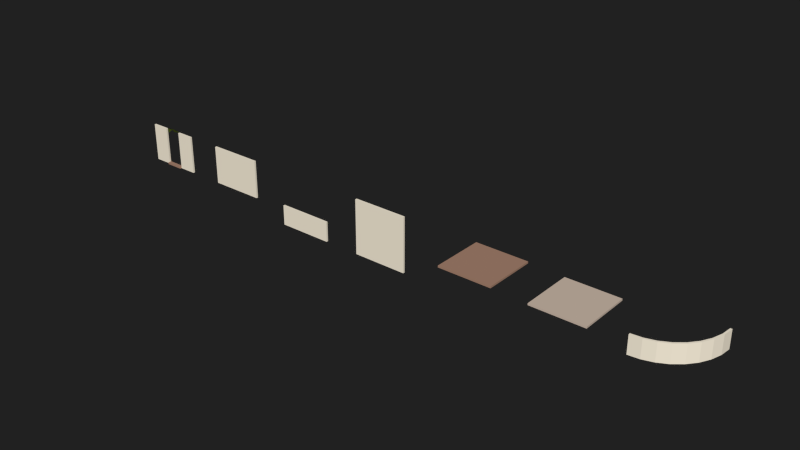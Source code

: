 # Source: Room_tiles.02.blend  (saved by Blender 2.72.0; exported with 4.5.12 LTS)
import bpy
from mathutils import Matrix  # noqa: F401  (used for matrix-valued properties, if any)

bpy.ops.wm.read_factory_settings(use_empty=True)
scene = bpy.context.scene
scene.name = 'Scene'

# ---- collections
col_collection_1 = bpy.data.collections.new('Collection 1'); scene.collection.children.link(col_collection_1)

# ---- materials (node trees are filled in below, after node groups)
mat_wall_door = bpy.data.materials.new('Wall_Door')
mat_wall_door.alpha_threshold = 0.0
mat_wall_door.use_transparent_shadow = False
mat_wall_door.diffuse_color = (1.0, 0.9106, 0.7436, 1.0)
mat_wall_door.roughness = 0.5
mat_wall_door.specular_intensity = 0.0
mat_wall_door.line_color = (0.0, 0.0, 0.0, 1.0)
mat_grass = bpy.data.materials.new('Grass')
mat_grass.alpha_threshold = 0.0
mat_grass.use_transparent_shadow = False
mat_grass.diffuse_color = (0.06119, 0.0843, 0.01104, 1.0)
mat_grass.roughness = 0.5
mat_ceiling = bpy.data.materials.new('Ceiling')
mat_ceiling.alpha_threshold = 0.0
mat_ceiling.use_transparent_shadow = False
mat_ceiling.diffuse_color = (0.4041, 0.2388, 0.1674, 1.0)
mat_ceiling.roughness = 0.5
mat_ceiling.specular_intensity = 0.0
mat_pavement = bpy.data.materials.new('Pavement')
mat_pavement.alpha_threshold = 0.0
mat_pavement.use_transparent_shadow = False
mat_pavement.diffuse_color = (0.644, 0.5187, 0.4239, 1.0)
mat_pavement.roughness = 0.5
mat_pavement.specular_intensity = 0.1237

# ---- material node trees

# ---- world
world_world = bpy.data.worlds.new('World'); scene.world = world_world
world_world.color = (0.01506, 0.01506, 0.01506)
world_world.use_sun_shadow = False
world_world.sun_shadow_jitter_overblur = 0.0
world_world.cycles.sampling_method = 'MANUAL'
world_world.cycles.sample_map_resolution = 256

# ---- meshes
me_cylinder = bpy.data.meshes.new('Cylinder')
me_cylinder.from_pydata([(1.5, 1.6, -0.5), (1.5, 1.6, 0.5), (-1.6, -1.5, -0.5), (-1.6, -1.5, 0.5), (-1.54, -0.8952, -0.5), (-1.54, -0.8952, 0.5), (-1.364, -0.3137, -0.5), (-1.364, -0.3137, 0.5), (-1.078, 0.2223, -0.5), (-1.078, 0.2223, 0.5), (-0.692, 0.692, -0.5), (-0.692, 0.692, 0.5), (-0.2223, 1.078, -0.5), (-0.2223, 1.078, 0.5), (0.3137, 1.364, -0.5), (0.3137, 1.364, 0.5), (0.8952, 1.54, -0.5), (0.8952, 1.54, 0.5), (1.5, 1.5, -0.5), (1.5, 1.5, 0.5), (-1.5, -1.5, -0.5), (-1.5, -1.5, 0.5), (-1.442, -0.9147, -0.5), (-1.442, -0.9147, 0.5), (-1.272, -0.3519, -0.5), (-1.272, -0.3519, 0.5), (-0.9944, 0.1667, -0.5), (-0.9944, 0.1667, 0.5), (-0.6213, 0.6213, -0.5), (-0.6213, 0.6213, 0.5), (-0.1667, 0.9944, -0.5), (-0.1667, 0.9944, 0.5), (0.352, 1.272, -0.5), (0.352, 1.272, 0.5), (0.9147, 1.442, -0.5), (0.9147, 1.442, 0.5)], [], [(2, 3, 5, 4), (4, 5, 7, 6), (6, 7, 9, 8), (8, 9, 11, 10), (10, 11, 13, 12), (12, 13, 15, 14), (16, 17, 1, 0), (14, 15, 17, 16), (20, 22, 23, 21), (22, 24, 25, 23), (24, 26, 27, 25), (26, 28, 29, 27), (28, 30, 31, 29), (30, 32, 33, 31), (34, 18, 19, 35), (32, 34, 35, 33), (3, 21, 23, 5), (5, 23, 25, 7), (7, 25, 27, 9), (9, 27, 29, 11), (11, 29, 31, 13), (13, 31, 33, 15), (15, 33, 35, 17), (17, 35, 19, 1), (0, 18, 34, 16), (16, 34, 32, 14), (14, 32, 30, 12), (12, 30, 28, 10), (10, 28, 26, 8), (8, 26, 24, 6), (6, 24, 22, 4), (4, 22, 20, 2), (2, 20, 21, 3), (1, 19, 18, 0)])
me_cylinder.materials.append(mat_wall_door)
me_cylinder.use_remesh_preserve_volume = False
me_cylinder.use_remesh_preserve_attributes = False
me_cylinder.use_mirror_vertex_groups = False
me_cylinder.update()
me_cube_012 = bpy.data.meshes.new('Cube.012')
me_cube_012.from_pydata([(-1.5, -1.5, 0.02764), (-1.0, -1.5, 0.02764), (-0.5, -1.5, 0.02764), (0.5, -1.5, 0.02764), (1.0, -1.5, 0.02764), (1.5, -1.5, 0.02764), (-1.5, -1.401, 0.01491), (-1.0, -1.43, 0.0002871), (-0.5, -1.401, 0.01491), (0.5, -1.401, 0.01491), (1.0, -1.43, 0.0002871), (1.5, -1.401, 0.01491), (-1.5, -1.5, 0.0), (1.5, -1.5, 0.0), (1.5, -1.6, 0.0), (-1.5, -1.6, 0.0), (-1.5, -1.5, 2.0), (1.5, -1.5, 2.0), (1.5, -1.6, 2.0), (-1.5, -1.6, 2.0), (-1.5, -1.5, -0.1), (1.5, -1.5, -0.1), (1.5, -1.6, -0.1), (-1.5, -1.6, -0.1), (-0.5, -1.5, 2.0), (0.5, -1.5, 2.0), (0.5, -1.5, 0.0), (-0.5, -1.5, 0.0), (0.5, -1.6, 2.0), (-0.5, -1.6, 2.0), (-0.5, -1.6, 0.0), (0.5, -1.6, 0.0), (0.5, -1.5, -0.1), (-0.5, -1.5, -0.1), (-0.5, -1.6, -0.1), (0.5, -1.6, -0.1), (-0.5, -1.5, 1.995), (5.18e-06, -1.5, 2.055), (0.5, -1.5, 1.995), (-0.5, -1.462, 1.707), (5.183e-06, -1.43, 1.855), (0.5, -1.464, 1.736), (-0.25, -1.5, 2.033), (-0.25, -1.415, 1.936), (0.25, -1.5, 2.033), (0.25, -1.415, 1.93), (-0.5, -1.7, 0.0), (0.5, -1.7, 0.0), (-0.5, -1.7, -0.1), (0.5, -1.7, -0.1)], [], [(0, 1, 7, 6), (1, 2, 8, 7), (3, 4, 10, 9), (4, 5, 11, 10), (25, 17, 13, 26), (17, 18, 14, 13), (29, 19, 15, 30), (19, 16, 12, 15), (15, 12, 20, 23), (28, 18, 17, 25), (32, 21, 22, 35), (30, 15, 23, 34), (13, 14, 22, 21), (26, 13, 21, 32), (16, 24, 27, 12), (18, 28, 31, 14), (19, 29, 24, 16), (20, 33, 34, 23), (33, 32, 35, 34), (14, 31, 35, 22), (30, 34, 48, 46), (12, 27, 33, 20), (27, 26, 32, 33), (27, 24, 29, 30), (26, 27, 30, 31), (26, 31, 28, 25), (42, 37, 40, 43), (44, 38, 41, 45), (36, 42, 43, 39), (37, 44, 45, 40), (47, 46, 48, 49), (35, 31, 47, 49), (34, 35, 49, 48), (31, 30, 46, 47)])
me_cube_012.polygons.foreach_set('material_index', [1, 1, 1, 1, 0, 0, 0, 0, 0, 0, 0, 0, 0, 0, 0, 0, 0, 0, 2, 0, 2, 0, 2, 0, 2, 0, 1, 1, 1, 1, 2, 2, 2, 2])
me_cube_012.materials.append(mat_wall_door)
me_cube_012.materials.append(mat_grass)
me_cube_012.materials.append(mat_ceiling)
me_cube_012.use_remesh_preserve_volume = False
me_cube_012.use_remesh_preserve_attributes = False
me_cube_012.use_mirror_vertex_groups = False
me_cube_012.update()
me_cube_010 = bpy.data.meshes.new('Cube.010')
me_cube_010.from_pydata([(-1.5, -1.5, -1.0), (1.5, -1.5, -1.0), (1.5, -1.6, -1.0), (-1.5, -1.6, -1.0), (-1.5, -1.5, 2.0), (1.5, -1.5, 2.0), (1.5, -1.6, 2.0), (-1.5, -1.6, 2.0)], [], [(4, 5, 1, 0), (5, 6, 2, 1), (6, 7, 3, 2), (7, 4, 0, 3), (0, 1, 2, 3), (7, 6, 5, 4)])
me_cube_010.materials.append(mat_wall_door)
me_cube_010.materials.append(mat_grass)
me_cube_010.use_remesh_preserve_volume = False
me_cube_010.use_remesh_preserve_attributes = False
me_cube_010.use_mirror_vertex_groups = False
me_cube_010.update()
me_cube_008 = bpy.data.meshes.new('Cube.008')
me_cube_008.from_pydata([(-1.5, -1.5, -1.0), (1.5, -1.5, -1.0), (1.5, -1.6, -1.0), (-1.5, -1.6, -1.0), (-1.5, -1.5, 0.0), (1.5, -1.5, 0.0), (1.5, -1.6, 0.0), (-1.5, -1.6, 0.0), (-1.5, -1.5, -0.02864), (-1.0, -1.5, -0.02864), (-0.5, -1.5, -0.02864), (4.226e-06, -1.5, -0.02864), (0.5, -1.5, -0.02864), (1.0, -1.5, -0.02864), (1.5, -1.5, -0.02864), (-1.5, -1.401, -0.01591), (-1.0, -1.43, -0.00129), (-0.5, -1.401, -0.01591), (4.229e-06, -1.43, -0.00129), (0.5, -1.401, -0.01591), (1.0, -1.43, -0.00129), (1.5, -1.401, -0.01591), (-1.5, -1.5, 0.1), (1.5, -1.5, 0.1), (1.5, -1.6, 0.1), (-1.5, -1.6, 0.1)], [], [(4, 5, 1, 0), (5, 6, 2, 1), (6, 7, 3, 2), (7, 4, 0, 3), (0, 1, 2, 3), (4, 7, 25, 22), (8, 9, 16, 15), (9, 10, 17, 16), (10, 11, 18, 17), (11, 12, 19, 18), (12, 13, 20, 19), (13, 14, 21, 20), (25, 24, 23, 22), (7, 6, 24, 25), (6, 5, 23, 24), (5, 4, 22, 23)])
me_cube_008.polygons.foreach_set('material_index', [0, 0, 0, 0, 0, 0, 1, 1, 1, 1, 1, 1, 0, 0, 0, 0])
me_cube_008.materials.append(mat_wall_door)
me_cube_008.materials.append(mat_grass)
me_cube_008.use_remesh_preserve_volume = False
me_cube_008.use_remesh_preserve_attributes = False
me_cube_008.use_mirror_vertex_groups = False
me_cube_008.update()
me_cube_007 = bpy.data.meshes.new('Cube.007')
me_cube_007.from_pydata([(-1.5, -1.5, 0.02764), (-1.0, -1.5, 0.02764), (-0.5, -1.5, 0.02764), (4.226e-06, -1.5, 0.02764), (0.5, -1.5, 0.02764), (1.0, -1.5, 0.02764), (1.5, -1.5, 0.02764), (-1.5, -1.401, 0.01491), (-1.0, -1.43, 0.0002871), (-0.5, -1.401, 0.01491), (4.229e-06, -1.43, 0.0002871), (0.5, -1.401, 0.01491), (1.0, -1.43, 0.0002871), (1.5, -1.401, 0.01491), (-1.5, -1.5, 0.0), (1.5, -1.5, 0.0), (1.5, -1.6, 0.0), (-1.5, -1.6, 0.0), (-1.5, -1.5, 2.0), (1.5, -1.5, 2.0), (1.5, -1.6, 2.0), (-1.5, -1.6, 2.0), (-1.5, -1.5, -0.1), (1.5, -1.5, -0.1), (1.5, -1.6, -0.1), (-1.5, -1.6, -0.1)], [], [(0, 1, 8, 7), (1, 2, 9, 8), (2, 3, 10, 9), (3, 4, 11, 10), (4, 5, 12, 11), (5, 6, 13, 12), (18, 19, 15, 14), (19, 20, 16, 15), (20, 21, 17, 16), (21, 18, 14, 17), (17, 14, 22, 25), (21, 20, 19, 18), (22, 23, 24, 25), (16, 17, 25, 24), (15, 16, 24, 23), (14, 15, 23, 22)])
me_cube_007.polygons.foreach_set('material_index', [1, 1, 1, 1, 1, 1, 0, 0, 0, 0, 0, 0, 0, 0, 0, 0])
me_cube_007.materials.append(mat_wall_door)
me_cube_007.materials.append(mat_grass)
me_cube_007.use_remesh_preserve_volume = False
me_cube_007.use_remesh_preserve_attributes = False
me_cube_007.use_mirror_vertex_groups = False
me_cube_007.update()
me_cube_006 = bpy.data.meshes.new('Cube.006')
me_cube_006.from_pydata([(-1.5, 1.5, 0.0), (1.5, 1.5, 0.0), (1.5, -1.5, 0.0), (-1.5, -1.5, 0.0), (-1.5, 1.5, 0.1), (1.5, 1.5, 0.1), (1.5, -1.5, 0.1), (-1.5, -1.5, 0.1)], [], [(4, 5, 1, 0), (5, 6, 2, 1), (6, 7, 3, 2), (7, 4, 0, 3), (0, 1, 2, 3), (7, 6, 5, 4)])
me_cube_006.materials.append(mat_ceiling)
me_cube_006.use_remesh_preserve_volume = False
me_cube_006.use_remesh_preserve_attributes = False
me_cube_006.use_mirror_vertex_groups = False
me_cube_006.update()
me_cube_005 = bpy.data.meshes.new('Cube.005')
me_cube_005.from_pydata([(-1.5, 1.5, -0.1), (1.5, 1.5, -0.1), (1.5, -1.5, -0.1), (-1.5, -1.5, -0.1), (-1.5, 1.5, 5.96e-09), (1.5, 1.5, 5.96e-09), (1.5, -1.5, 5.96e-09), (-1.5, -1.5, 5.96e-09)], [], [(4, 5, 1, 0), (5, 6, 2, 1), (6, 7, 3, 2), (7, 4, 0, 3), (0, 1, 2, 3), (7, 6, 5, 4)])
me_cube_005.materials.append(mat_pavement)
me_cube_005.use_remesh_preserve_volume = False
me_cube_005.use_remesh_preserve_attributes = False
me_cube_005.use_mirror_vertex_groups = False
me_cube_005.update()

# ---- objects
ob_cylinder = bpy.data.objects.new('Cylinder', me_cylinder)
ob_bottom_wall_door = bpy.data.objects.new('Bottom_Wall_Door', me_cube_012)
ob_middle_wall = bpy.data.objects.new('Middle_Wall', me_cube_010)
ob_top_wall = bpy.data.objects.new('Top_Wall', me_cube_008)
ob_bottom_wall_plain = bpy.data.objects.new('Bottom_Wall_Plain', me_cube_007)
ob_ceiling = bpy.data.objects.new('Ceiling', me_cube_006)
ob_floor = bpy.data.objects.new('Floor', me_cube_005)

# ---- transforms, parenting, visibility, modifiers, constraints
ob_cylinder.location = (15.0, 0.0, 0.0)
ob_cylinder.rotation_euler = (0.0, -0.0, 3.142)
ob_cylinder.lineart.crease_threshold = 0.0
ob_bottom_wall_door.location = (-15.0, 0.0, 0.0)
ob_bottom_wall_door.lineart.crease_threshold = 0.0
ob_middle_wall.location = (1.192e-07, 0.0, 0.0)
ob_middle_wall.lineart.crease_threshold = 0.0
ob_top_wall.location = (-5.0, 0.0, 0.0)
ob_top_wall.lineart.crease_threshold = 0.0
ob_bottom_wall_plain.location = (-10.0, 0.0, 0.0)
ob_bottom_wall_plain.lineart.crease_threshold = 0.0
ob_ceiling.location = (5.0, 0.0, 0.0)
ob_ceiling.lineart.crease_threshold = 0.0
ob_floor.location = (10.0, 0.0, 0.0)
ob_floor.lineart.crease_threshold = 0.0

# ---- collection membership
col_collection_1.objects.link(ob_cylinder)
col_collection_1.objects.link(ob_bottom_wall_door)
col_collection_1.objects.link(ob_middle_wall)
col_collection_1.objects.link(ob_top_wall)
col_collection_1.objects.link(ob_bottom_wall_plain)
col_collection_1.objects.link(ob_ceiling)
col_collection_1.objects.link(ob_floor)

# ---- scene / render settings (as saved in the file)
scene.frame_start = 1; scene.frame_end = 250; scene.frame_set(166)
scene.render.engine = 'BLENDER_EEVEE_NEXT'
scene.render.resolution_percentage = 50
scene.render.dither_intensity = 0.0
scene.cycles.use_denoising = False
scene.cycles.samples = 10
scene.cycles.sampling_pattern = 'TABULATED_SOBOL'
scene.cycles.light_sampling_threshold = 0.0
scene.cycles.use_adaptive_sampling = False
scene.cycles.use_light_tree = False
scene.cycles.blur_glossy = 0.0
scene.cycles.pixel_filter_type = 'GAUSSIAN'
scene.cycles.sample_clamp_indirect = 0.0
scene.view_settings.view_transform = 'Standard'
bpy.context.view_layer.update()

# ---- added for rendering (the .blend has no active camera and no usable light): camera, sun
cam_auto = bpy.data.cameras.new('AutoCamera')
cam_auto.lens = 50.0
cam_auto.sensor_width = 36.0
cam_auto.clip_end = 1000.0
ob_auto_camera = bpy.data.objects.new('AutoCamera', cam_auto)
scene.collection.objects.link(ob_auto_camera)
ob_auto_camera.location = (30.9473, -37.1768, 25.2455)
ob_auto_camera.rotation_euler = (1.09748, -7.21219e-08, 0.694738)
scene.camera = ob_auto_camera
light_auto_sun = bpy.data.lights.new('AutoSun', 'SUN')
light_auto_sun.energy = 3.0
light_auto_sun.angle = 0.0523599
ob_auto_sun = bpy.data.objects.new('AutoSun', light_auto_sun)
scene.collection.objects.link(ob_auto_sun)
ob_auto_sun.rotation_euler = (0.872665, 0.174533, 0.523599)
bpy.context.view_layer.update()

